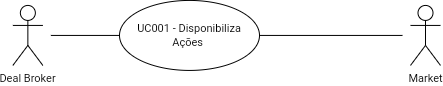

The diagram above was exported from draw.io. Its source (the exported page's mxGraphModel, read from the mxfile embedded in the PNG):
<mxGraphModel dx="359" dy="408" grid="0" gridSize="10" guides="1" tooltips="1" connect="1" arrows="1" fold="1" page="0" pageScale="1" pageWidth="827" pageHeight="1169" math="0" shadow="0">
  <root>
    <mxCell id="0" />
    <mxCell id="1" parent="0" />
    <mxCell id="f8BwCMQnWa4-UJOHCo1H-14" style="edgeStyle=none;shape=none;curved=1;rounded=0;orthogonalLoop=1;jettySize=auto;html=1;entryX=0;entryY=0.5;entryDx=0;entryDy=0;labelBackgroundColor=default;fontFamily=Helvetica;fontSize=11;fontColor=default;endArrow=none;startSize=14;endSize=14;sourcePerimeterSpacing=8;targetPerimeterSpacing=8;strokeColor=default;" parent="1" source="f8BwCMQnWa4-UJOHCo1H-6" target="f8BwCMQnWa4-UJOHCo1H-10" edge="1">
      <mxGeometry relative="1" as="geometry" />
    </mxCell>
    <mxCell id="f8BwCMQnWa4-UJOHCo1H-6" value="Deal Broker" style="shape=umlActor;verticalLabelPosition=bottom;verticalAlign=top;html=1;hachureGap=4;fontFamily=Helvetica;fontSize=11;fontColor=default;" parent="1" vertex="1">
      <mxGeometry x="158.36" y="65.93" width="30" height="60" as="geometry" />
    </mxCell>
    <mxCell id="f8BwCMQnWa4-UJOHCo1H-10" value="UC001 - Disponibiliza Ações&amp;nbsp;" style="ellipse;whiteSpace=wrap;html=1;hachureGap=4;fontFamily=Helvetica;fontSize=11;fontColor=default;" parent="1" vertex="1">
      <mxGeometry x="265" y="60.93000000000001" width="140" height="70" as="geometry" />
    </mxCell>
    <mxCell id="f8BwCMQnWa4-UJOHCo1H-15" style="edgeStyle=none;shape=connector;curved=1;rounded=0;orthogonalLoop=1;jettySize=auto;html=1;entryX=1;entryY=0.5;entryDx=0;entryDy=0;labelBackgroundColor=default;fontFamily=Helvetica;fontSize=11;fontColor=default;endArrow=none;startSize=14;endSize=14;sourcePerimeterSpacing=8;targetPerimeterSpacing=8;strokeColor=default;" parent="1" source="f8BwCMQnWa4-UJOHCo1H-13" target="f8BwCMQnWa4-UJOHCo1H-10" edge="1">
      <mxGeometry relative="1" as="geometry" />
    </mxCell>
    <mxCell id="f8BwCMQnWa4-UJOHCo1H-13" value="Market" style="shape=umlActor;verticalLabelPosition=bottom;verticalAlign=top;html=1;hachureGap=4;fontFamily=Helvetica;fontSize=11;fontColor=default;" parent="1" vertex="1">
      <mxGeometry x="556" y="65.93" width="30" height="60" as="geometry" />
    </mxCell>
  </root>
</mxGraphModel>